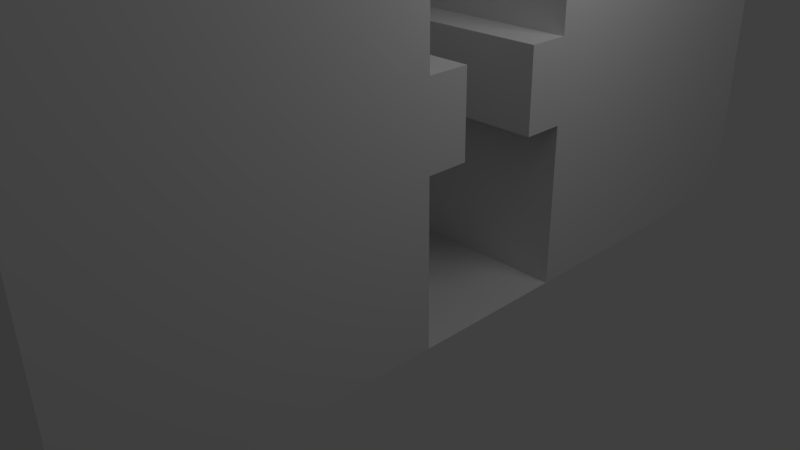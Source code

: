 # Source: Alley.blend  (saved by Blender 2.63.0; exported with 4.5.12 LTS)
import bpy
from mathutils import Matrix  # noqa: F401  (used for matrix-valued properties, if any)

bpy.ops.wm.read_factory_settings(use_empty=True)
scene = bpy.context.scene
scene.name = 'Scene'

# ---- collections
col_collection_1 = bpy.data.collections.new('Collection 1'); scene.collection.children.link(col_collection_1)

# ---- world
world_world = bpy.data.worlds.new('World'); scene.world = world_world
world_world.color = (0.05088, 0.05088, 0.05088)
world_world.use_sun_shadow = False
world_world.sun_shadow_jitter_overblur = 0.0
world_world.cycles.sampling_method = 'MANUAL'
world_world.cycles.sample_map_resolution = 256

# ---- cameras
cam_camera = bpy.data.cameras.new('Camera')
cam_camera.clip_end = 100.0
cam_camera.lens = 35.0
cam_camera.sensor_width = 32.0
cam_camera.sensor_height = 18.0
cam_camera.ortho_scale = 7.314
cam_camera.dof.focus_distance = 0.0
cam_camera.dof.aperture_fstop = 128.0

# ---- lights
light_lamp = bpy.data.lights.new('Lamp', 'POINT')
light_lamp.transmission_factor = 0.0
light_lamp.cutoff_distance = 30.0
light_lamp.energy = 100.0
light_lamp.shadow_buffer_clip_start = 1.001
light_lamp.shadow_soft_size = 1.0
light_lamp.shadow_maximum_resolution = 0.006
light_lamp.use_absolute_resolution = True
light_lamp.cycles.use_multiple_importance_sampling = False

# ---- meshes
me_cube = bpy.data.meshes.new('Cube')
me_cube.from_pydata([(-2.0, -5.0, 0.0), (-2.0, -1.0, 0.0), (2.0, -1.0, 0.0), (2.0, -5.0, 0.0), (-2.0, -5.0, 2.0), (-2.0, -1.0, 2.0), (2.0, -1.0, 2.0), (2.0, -5.0, 2.0), (-2.0, 1.0, 0.0), (2.0, 1.0, 0.0), (-2.0, 5.0, 0.0), (2.0, 5.0, 0.0), (-2.0, 1.0, 2.0), (2.0, 1.0, 2.0), (-2.0, 5.0, 2.0), (2.0, 5.0, 2.0), (-2.0, -5.0, 4.0), (-2.0, -1.0, 4.0), (2.0, -1.0, 4.0), (2.0, -5.0, 4.0), (-2.0, 1.0, 4.0), (2.0, 1.0, 4.0), (-2.0, 5.0, 4.0), (2.0, 5.0, 4.0), (-2.0, -5.0, 6.0), (-2.0, -1.0, 6.0), (2.0, -1.0, 6.0), (2.0, -5.0, 6.0), (-2.0, 1.0, 6.0), (2.0, 1.0, 6.0), (-2.0, 5.0, 6.0), (2.0, 5.0, 6.0), (-2.0, -5.0, 8.0), (-2.0, -1.0, 8.0), (2.0, -1.0, 8.0), (2.0, -5.0, 8.0), (-2.0, 1.0, 8.0), (2.0, 1.0, 8.0), (-2.0, 5.0, 8.0), (2.0, 5.0, 8.0), (-2.0, -5.0, 10.0), (-2.0, -1.0, 10.0), (2.0, -1.0, 10.0), (2.0, -5.0, 10.0), (-2.0, 1.0, 10.0), (2.0, 1.0, 10.0), (-2.0, 5.0, 10.0), (2.0, 5.0, 10.0), (-2.0, -0.5, 2.0), (0.0, -0.5, 2.0), (2.0, -0.5, 2.0), (2.0, 0.5, 2.0), (0.0, 0.5, 2.0), (-2.0, 0.5, 2.0), (-1.0, -1.0, 4.0), (0.0, -1.0, 4.0), (1.0, -1.0, 4.0), (1.0, 1.0, 4.0), (0.0, 1.0, 4.0), (-1.0, 1.0, 4.0), (-2.0, 1.0, 3.0), (-2.0, 1.0, 3.0), (-2.0, 1.0, 2.5), (2.0, 1.0, 3.0), (2.0, 1.0, 3.0), (2.0, 1.0, 2.5), (2.0, -1.0, 3.0), (2.0, -1.0, 3.0), (2.0, -1.0, 2.5), (-2.0, -1.0, 2.5), (-2.0, -1.0, 3.0), (-2.0, -1.0, 3.0), (2.0, 0.5, 2.5), (2.0, 0.5, 3.0), (2.0, 1.0, 3.0), (0.0, 0.5, 2.5), (0.0, 0.5, 3.0), (0.0, 1.0, 3.0), (-2.0, 0.5, 2.5), (-2.0, 0.5, 3.0), (-2.0, 1.0, 3.0), (-2.0, -1.0, 3.0), (-2.0, -0.5, 3.0), (-2.0, -0.5, 2.5), (0.0, -1.0, 3.0), (0.0, -0.5, 3.0), (0.0, -0.5, 2.5), (2.0, -1.0, 3.0), (2.0, -0.5, 3.0), (2.0, -0.5, 2.5), (-2.0, -0.4, 6.0), (0.0, -0.4, 6.0), (2.0, -0.4, 6.0), (2.0, 0.4, 6.0), (0.0, 0.4, 6.0), (-2.0, 0.4, 6.0), (-1.0, -1.0, 8.0), (0.0, -1.0, 8.0), (1.0, -1.0, 8.0), (1.0, 1.0, 8.0), (0.0, 1.0, 8.0), (-1.0, 1.0, 8.0), (2.0, -1.0, 7.0), (2.0, -1.0, 7.0), (2.0, -1.0, 6.5), (-2.0, -1.0, 6.5), (-2.0, -1.0, 7.0), (-2.0, -1.0, 7.0), (-2.0, 1.0, 6.5), (-2.0, 1.0, 7.0), (-2.0, 1.0, 7.0), (2.0, 1.0, 7.0), (2.0, 1.0, 7.0), (2.0, 1.0, 6.5), (-2.0, -1.0, 7.0), (-2.0, -0.4, 7.0), (-2.0, -0.4, 6.5), (0.0, -1.0, 7.0), (0.0, -0.4, 7.0), (0.0, -0.4, 6.5), (2.0, -1.0, 7.0), (2.0, -0.4, 7.0), (2.0, -0.4, 6.5), (2.0, 0.4, 6.5), (2.0, 0.4, 7.0), (2.0, 1.0, 7.0), (0.0, 0.4, 6.5), (0.0, 0.4, 7.0), (0.0, 1.0, 7.0), (-2.0, 0.4, 6.5), (-2.0, 0.4, 7.0), (-2.0, 1.0, 7.0), (1.25, -1.0, 4.0), (1.5, -1.0, 4.0), (1.75, -1.0, 4.0), (-1.25, 1.0, 4.0), (-1.5, 1.0, 4.0), (-1.75, 1.0, 4.0), (-2.0, 1.0, 4.5), (-2.0, 1.0, 5.0), (-2.0, 1.0, 5.5), (2.0, 1.0, 5.5), (2.0, 1.0, 5.0), (2.0, 1.0, 4.5), (-2.0, -1.0, 5.5), (-2.0, -1.0, 5.0), (-2.0, -1.0, 4.5), (2.0, -1.0, 4.5), (2.0, -1.0, 5.0), (2.0, -1.0, 5.5), (-1.25, -1.0, 4.0), (-1.5, -1.0, 4.0), (-1.75, -1.0, 4.0), (-0.25, -1.0, 4.0), (-0.5, -1.0, 4.0), (-0.75, -1.0, 4.0), (0.75, -1.0, 4.0), (0.5, -1.0, 4.0), (0.25, -1.0, 4.0), (1.25, 1.0, 4.0), (1.5, 1.0, 4.0), (1.75, 1.0, 4.0), (0.25, 1.0, 4.0), (0.5, 1.0, 4.0), (0.75, 1.0, 4.0), (-0.75, 1.0, 4.0), (-0.5, 1.0, 4.0), (-0.25, 1.0, 4.0), (0.0, 1.0, 2.0), (0.0, -1.0, 2.0)], [], [(4, 5, 1, 0), (5, 48, 49, 50, 6, 2, 1), (6, 7, 3, 2), (7, 4, 0, 3), (0, 1, 2, 3), (23, 22, 14, 15), (2, 1, 8, 9), (15, 14, 10, 11), (12, 14, 22, 20, 60, 61, 62), (9, 8, 12, 53, 52, 51, 13), (8, 10, 14, 12), (11, 9, 13, 15), (23, 21, 143, 142, 141, 29, 31), (21, 161, 160, 159, 57, 164, 163, 162, 58, 167, 166, 165, 59, 135, 136, 137, 20, 138, 139, 140, 28, 95, 94, 93, 29, 141, 142, 143), (80, 60, 20, 137, 136, 135, 59), (15, 13, 65, 64, 63, 21, 23), (89, 68, 6, 50), (18, 19, 7, 6, 68, 67, 66), (16, 17, 71, 70, 69, 5, 4), (19, 16, 4, 7), (122, 104, 26, 92), (39, 38, 30, 31), (24, 25, 144, 145, 146, 17, 16), (27, 24, 16, 19), (20, 22, 30, 28, 140, 139, 138), (26, 27, 19, 18, 147, 148, 149), (31, 30, 22, 23), (25, 90, 91, 92, 26, 149, 148, 147, 18, 134, 133, 132, 56, 156, 157, 158, 55, 153, 154, 155, 54, 150, 151, 152, 17, 146, 145, 144), (42, 43, 35, 34), (36, 38, 46, 44), (131, 110, 36, 101), (31, 29, 113, 112, 111, 37, 39), (32, 33, 107, 106, 105, 25, 24), (35, 32, 24, 27), (28, 30, 38, 36, 110, 109, 108), (34, 35, 27, 26, 104, 103, 102), (43, 42, 41, 40), (45, 44, 46, 47), (47, 46, 38, 39), (41, 42, 34, 98, 97, 96, 33), (37, 99, 100, 101, 36, 44, 45), (39, 37, 45, 47), (40, 41, 33, 32), (43, 40, 32, 35), (63, 74, 57, 159, 160, 161, 21), (74, 77, 58, 162, 163, 164, 57), (77, 80, 59, 165, 166, 167, 58), (13, 51, 72, 65), (65, 72, 73, 64), (64, 73, 74, 63), (51, 52, 75, 72), (72, 75, 76, 73), (73, 76, 77, 74), (52, 53, 78, 75), (75, 78, 79, 76), (76, 79, 80, 77), (53, 12, 62, 78), (78, 62, 61, 79), (79, 61, 60, 80), (69, 83, 48, 5), (83, 86, 49, 48), (86, 89, 50, 49), (17, 152, 151, 150, 54, 81, 71), (71, 81, 82, 70), (70, 82, 83, 69), (54, 155, 154, 153, 55, 84, 81), (81, 84, 85, 82), (82, 85, 86, 83), (55, 158, 157, 156, 56, 87, 84), (84, 87, 88, 85), (85, 88, 89, 86), (56, 132, 133, 134, 18, 66, 87), (87, 66, 67, 88), (88, 67, 68, 89), (105, 116, 90, 25), (116, 119, 91, 90), (119, 122, 92, 91), (33, 96, 114, 107), (107, 114, 115, 106), (106, 115, 116, 105), (96, 97, 117, 114), (114, 117, 118, 115), (115, 118, 119, 116), (97, 98, 120, 117), (117, 120, 121, 118), (118, 121, 122, 119), (98, 34, 102, 120), (120, 102, 103, 121), (121, 103, 104, 122), (111, 125, 99, 37), (125, 128, 100, 99), (128, 131, 101, 100), (29, 93, 123, 113), (113, 123, 124, 112), (112, 124, 125, 111), (93, 94, 126, 123), (123, 126, 127, 124), (124, 127, 128, 125), (94, 95, 129, 126), (126, 129, 130, 127), (127, 130, 131, 128), (95, 28, 108, 129), (129, 108, 109, 130), (130, 109, 110, 131), (92, 149, 26), (93, 29, 141), (90, 144, 25), (95, 140, 28), (91, 144, 90), (91, 149, 92), (91, 144, 149), (94, 140, 95), (94, 141, 93), (94, 140, 141), (13, 168, 52, 51), (12, 168, 52, 53), (169, 5, 48, 49), (6, 169, 49, 50)])
me_cube.use_remesh_preserve_volume = False
me_cube.use_remesh_preserve_attributes = False
me_cube.use_mirror_vertex_groups = False
me_cube.update()

# ---- objects
ob_cube = bpy.data.objects.new('Cube', me_cube)
ob_lamp = bpy.data.objects.new('Lamp', light_lamp)
ob_camera = bpy.data.objects.new('Camera', cam_camera)

# ---- transforms, parenting, visibility, modifiers, constraints
ob_cube.location = (0.0, 0.0, 0.0)
ob_cube.lineart.crease_threshold = 0.0
ob_lamp.location = (4.076, 1.005, 5.904)
ob_lamp.rotation_euler = (0.6503, 0.05522, 1.866)
ob_lamp.lock_rotations_4d = False
ob_lamp.empty_display_type = 'ARROWS'
ob_lamp.color = (0.0, 0.0, 0.0, 0.0)
ob_lamp.lineart.crease_threshold = 0.0
ob_camera.location = (7.481, -6.508, 5.344)
ob_camera.rotation_euler = (1.109, 0.01082, 0.8149)
ob_camera.lock_rotations_4d = False
ob_camera.empty_display_type = 'ARROWS'
ob_camera.color = (0.0, 0.0, 0.0, 0.0)
ob_camera.display_type = 'WIRE'
ob_camera.lineart.crease_threshold = 0.0

# ---- collection membership
col_collection_1.objects.link(ob_cube)
col_collection_1.objects.link(ob_lamp)
col_collection_1.objects.link(ob_camera)

# ---- scene / render settings (as saved in the file)
scene.camera = ob_camera
scene.frame_start = 1; scene.frame_end = 250; scene.frame_set(0)
scene.render.engine = 'BLENDER_EEVEE_NEXT'
scene.render.image_settings.color_mode = 'RGB'
scene.render.image_settings.compression = 90
scene.render.resolution_percentage = 50
scene.render.dither_intensity = 0.0
scene.render.bake_margin = 2
scene.render.bake_bias = 0.0
scene.cycles.use_denoising = False
scene.cycles.samples = 10
scene.cycles.sampling_pattern = 'TABULATED_SOBOL'
scene.cycles.light_sampling_threshold = 0.0
scene.cycles.use_adaptive_sampling = False
scene.cycles.use_light_tree = False
scene.cycles.blur_glossy = 0.0
scene.cycles.volume_bounces = 1
scene.cycles.pixel_filter_type = 'GAUSSIAN'
scene.cycles.sample_clamp_indirect = 0.0
scene.view_settings.view_transform = 'Standard'
bpy.context.view_layer.update()
